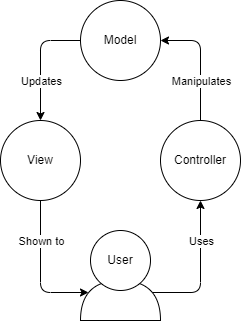

The diagram above was exported from draw.io. Its source (the exported page's mxGraphModel, read from the mxfile embedded in the PNG):
<mxGraphModel dx="714" dy="371" grid="1" gridSize="10" guides="1" tooltips="1" connect="1" arrows="1" fold="1" page="1" pageScale="1" pageWidth="850" pageHeight="1100" math="0" shadow="0">
  <root>
    <mxCell id="0" />
    <mxCell id="1" parent="0" />
    <mxCell id="11" style="html=1;entryX=0.5;entryY=0;entryDx=0;entryDy=0;edgeStyle=orthogonalEdgeStyle;exitX=0;exitY=0.5;exitDx=0;exitDy=0;" edge="1" parent="1" source="4" target="5">
      <mxGeometry relative="1" as="geometry" />
    </mxCell>
    <mxCell id="18" value="Updates" style="edgeLabel;html=1;align=center;verticalAlign=middle;resizable=0;points=[];" vertex="1" connectable="0" parent="11">
      <mxGeometry x="-0.0139" y="1" relative="1" as="geometry">
        <mxPoint x="-1" y="21" as="offset" />
      </mxGeometry>
    </mxCell>
    <mxCell id="4" value="Model" style="ellipse;whiteSpace=wrap;html=1;aspect=fixed;" vertex="1" parent="1">
      <mxGeometry x="360" y="120" width="80" height="80" as="geometry" />
    </mxCell>
    <mxCell id="12" style="edgeStyle=orthogonalEdgeStyle;html=1;entryX=0.7;entryY=0.1;entryDx=0;entryDy=0;entryPerimeter=0;" edge="1" parent="1" source="5" target="8">
      <mxGeometry relative="1" as="geometry">
        <Array as="points">
          <mxPoint x="320" y="412" />
        </Array>
      </mxGeometry>
    </mxCell>
    <mxCell id="15" value="Shown to" style="edgeLabel;html=1;align=center;verticalAlign=middle;resizable=0;points=[];" vertex="1" connectable="0" parent="12">
      <mxGeometry x="-0.5914" y="-1" relative="1" as="geometry">
        <mxPoint x="1" y="11" as="offset" />
      </mxGeometry>
    </mxCell>
    <mxCell id="5" value="View" style="ellipse;whiteSpace=wrap;html=1;aspect=fixed;" vertex="1" parent="1">
      <mxGeometry x="280" y="240" width="80" height="80" as="geometry" />
    </mxCell>
    <mxCell id="10" style="edgeStyle=orthogonalEdgeStyle;html=1;entryX=1;entryY=0.5;entryDx=0;entryDy=0;" edge="1" parent="1" source="6" target="4">
      <mxGeometry relative="1" as="geometry" />
    </mxCell>
    <mxCell id="16" value="Manipulates" style="edgeLabel;html=1;align=center;verticalAlign=middle;resizable=0;points=[];" vertex="1" connectable="0" parent="10">
      <mxGeometry y="4" relative="1" as="geometry">
        <mxPoint x="4" y="20" as="offset" />
      </mxGeometry>
    </mxCell>
    <mxCell id="6" value="Controller" style="ellipse;whiteSpace=wrap;html=1;aspect=fixed;" vertex="1" parent="1">
      <mxGeometry x="440" y="240" width="80" height="80" as="geometry" />
    </mxCell>
    <mxCell id="9" value="" style="group" vertex="1" connectable="0" parent="1">
      <mxGeometry x="360" y="350" width="80" height="90" as="geometry" />
    </mxCell>
    <mxCell id="8" value="" style="shape=or;whiteSpace=wrap;html=1;direction=north;" vertex="1" parent="9">
      <mxGeometry y="50" width="80" height="40" as="geometry" />
    </mxCell>
    <mxCell id="7" value="User" style="ellipse;whiteSpace=wrap;html=1;aspect=fixed;" vertex="1" parent="9">
      <mxGeometry x="10" width="60" height="60" as="geometry" />
    </mxCell>
    <mxCell id="13" style="edgeStyle=orthogonalEdgeStyle;html=1;entryX=0.5;entryY=1;entryDx=0;entryDy=0;exitX=0.7;exitY=0.9;exitDx=0;exitDy=0;exitPerimeter=0;" edge="1" parent="1" source="8" target="6">
      <mxGeometry relative="1" as="geometry">
        <Array as="points">
          <mxPoint x="480" y="412" />
        </Array>
      </mxGeometry>
    </mxCell>
    <mxCell id="14" value="Uses" style="edgeLabel;html=1;align=center;verticalAlign=middle;resizable=0;points=[];" vertex="1" connectable="0" parent="13">
      <mxGeometry x="0.6486" y="-3" relative="1" as="geometry">
        <mxPoint x="-3" y="15" as="offset" />
      </mxGeometry>
    </mxCell>
  </root>
</mxGraphModel>